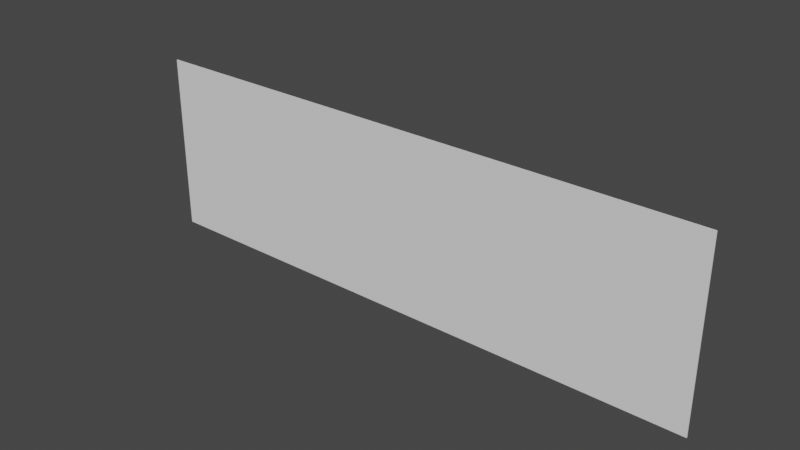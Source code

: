 # Source: Wall.blend  (saved by Blender 2.90.8; exported with 4.5.12 LTS)
import bpy
from mathutils import Matrix  # noqa: F401  (used for matrix-valued properties, if any)

bpy.ops.wm.read_factory_settings(use_empty=True)
scene = bpy.context.scene
scene.name = 'Scene'

# ---- collections
col_collection = bpy.data.collections.new('Collection'); scene.collection.children.link(col_collection)

# ---- world
world_world = bpy.data.worlds.new('World'); scene.world = world_world
world_world.use_nodes = True; world_world.node_tree.nodes.clear()
_N = world_world.node_tree.nodes; _L = world_world.node_tree.links
n0 = _N.new('ShaderNodeOutputWorld'); n0.name = 'World Output'; n0.location = (300, 300)
n1 = _N.new('ShaderNodeBackground'); n1.name = 'Background'; n1.location = (10, 300)
n1.inputs[0].default_value = (0.05088, 0.05088, 0.05088, 1.0)
_L.new(n1.outputs[0], n0.inputs[0])
n0.is_active_output = True
world_world.color = (0.05088, 0.05088, 0.05088)
world_world.use_sun_shadow = False
world_world.sun_shadow_jitter_overblur = 0.0

# ---- meshes
me_cube_001 = bpy.data.meshes.new('Cube.001')
me_cube_001.from_pydata([(-16.0, 0.02217, -1.0), (-16.0, 0.02217, 9.0), (-16.0, -0.02217, -1.0), (-16.0, -0.02217, 9.0), (16.0, 0.02217, -1.0), (16.0, 0.02217, 9.0), (16.0, -0.02217, -1.0), (16.0, -0.02217, 9.0)], [], [(0, 2, 3, 1), (2, 6, 7, 3), (6, 4, 5, 7), (4, 0, 1, 5)])
_uv = me_cube_001.uv_layers.new(name='UVMap')
_uv.uv.foreach_set('vector', [-4.403, -12.57, -4.403, -12.52, -12.57, -12.52, -12.57, -12.57, 13.57, 0.5289, -12.57, 0.5289, -12.57, -12.52, 13.57, -12.52, -4.403, -12.52, -4.403, -12.57, 3.768, -12.57, 3.768, -12.52, -12.57, 0.5289, 13.57, 0.5289, 13.57, 13.57, -12.57, 13.57])
me_cube_001.use_remesh_fix_poles = True
me_cube_001.use_remesh_preserve_attributes = False
me_cube_001.use_mirror_vertex_groups = False
me_cube_001.update()

# ---- objects
ob_cube = bpy.data.objects.new('Cube', me_cube_001)

# ---- transforms, parenting, visibility, modifiers, constraints
ob_cube.location = (0.0, 0.0, 0.0)
ob_cube.lineart.crease_threshold = 0.0

# ---- collection membership
col_collection.objects.link(ob_cube)

# ---- scene / render settings (as saved in the file)
scene.frame_start = 1; scene.frame_end = 250; scene.frame_set(1)
scene.render.engine = 'BLENDER_EEVEE_NEXT'
scene.cycles.use_denoising = False
scene.cycles.samples = 128
scene.cycles.sampling_pattern = 'TABULATED_SOBOL'
scene.cycles.use_adaptive_sampling = False
scene.cycles.use_light_tree = False
scene.view_settings.view_transform = 'Filmic'
bpy.context.view_layer.update()

# ---- added for rendering (the .blend has no active camera and no usable light): camera, sun
cam_auto = bpy.data.cameras.new('AutoCamera')
cam_auto.lens = 50.0
cam_auto.sensor_width = 36.0
cam_auto.clip_end = 1000.0
ob_auto_camera = bpy.data.objects.new('AutoCamera', cam_auto)
scene.collection.objects.link(ob_auto_camera)
ob_auto_camera.location = (31.0192, -37.2231, 28.8154)
ob_auto_camera.rotation_euler = (1.09748, -7.21219e-08, 0.694738)
scene.camera = ob_auto_camera
light_auto_sun = bpy.data.lights.new('AutoSun', 'SUN')
light_auto_sun.energy = 3.0
light_auto_sun.angle = 0.0523599
ob_auto_sun = bpy.data.objects.new('AutoSun', light_auto_sun)
scene.collection.objects.link(ob_auto_sun)
ob_auto_sun.rotation_euler = (0.872665, 0.174533, 0.523599)
bpy.context.view_layer.update()
